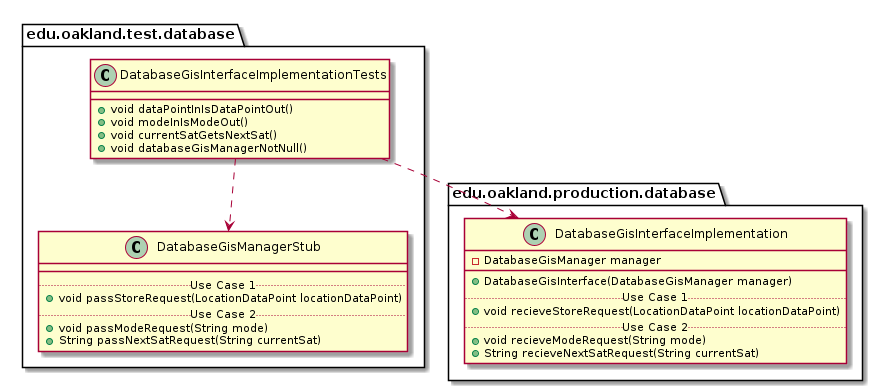

The diagram above was rendered by PlantUML. Its source (embedded in the PNG):
@startuml DatabaseGisInterfaceImplementationTests_DirectDependencies


package edu.oakland.test.database {
    class DatabaseGisInterfaceImplementationTests {
        + void dataPointInIsDataPointOut()
        + void modeInIsModeOut()
        + void currentSatGetsNextSat()
        + void databaseGisManagerNotNull()
    }
}



package edu.oakland.test.database {
    class DatabaseGisManagerStub {
        __
        .. Use Case 1 ..
        + void passStoreRequest(LocationDataPoint locationDataPoint)
        .. Use Case 2 ..
        + void passModeRequest(String mode)
        + String passNextSatRequest(String currentSat)
    }
}

DatabaseGisInterfaceImplementationTests ..> DatabaseGisManagerStub


package edu.oakland.production.database {
    class DatabaseGisInterfaceImplementation {
        - DatabaseGisManager manager
        __
        + DatabaseGisInterface(DatabaseGisManager manager)
        .. Use Case 1 ..
        + void recieveStoreRequest(LocationDataPoint locationDataPoint)
        .. Use Case 2 ..
        + void recieveModeRequest(String mode)
        + String recieveNextSatRequest(String currentSat)
    }
}

DatabaseGisInterfaceImplementationTests ..> DatabaseGisInterfaceImplementation



@enduml